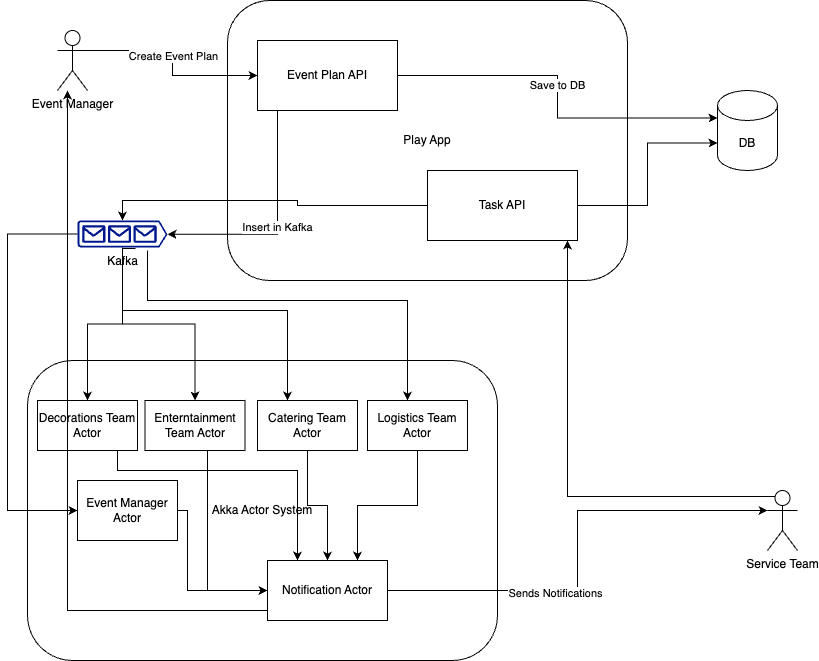

The diagram above was exported from draw.io. Its source (the exported page's mxGraphModel, read from the mxfile embedded in the PNG):
<mxGraphModel dx="1242" dy="819" grid="1" gridSize="10" guides="1" tooltips="1" connect="1" arrows="1" fold="1" page="1" pageScale="1" pageWidth="827" pageHeight="1169" math="0" shadow="0">
  <root>
    <mxCell id="0" />
    <mxCell id="1" parent="0" />
    <mxCell id="wuA7uwCyuj_JbHp3-BNN-1" value="Event Manager" style="shape=umlActor;verticalLabelPosition=bottom;verticalAlign=top;html=1;outlineConnect=0;" parent="1" vertex="1">
      <mxGeometry x="60" y="180" width="30" height="60" as="geometry" />
    </mxCell>
    <mxCell id="wuA7uwCyuj_JbHp3-BNN-2" value="Play App" style="rounded=1;whiteSpace=wrap;html=1;" parent="1" vertex="1">
      <mxGeometry x="230" y="150" width="400" height="280" as="geometry" />
    </mxCell>
    <mxCell id="wuA7uwCyuj_JbHp3-BNN-3" value="Event Plan API" style="rounded=0;whiteSpace=wrap;html=1;" parent="1" vertex="1">
      <mxGeometry x="260" y="190" width="140" height="70" as="geometry" />
    </mxCell>
    <mxCell id="wuA7uwCyuj_JbHp3-BNN-11" style="edgeStyle=orthogonalEdgeStyle;rounded=0;orthogonalLoop=1;jettySize=auto;html=1;exitX=1;exitY=0.3333333333333333;exitDx=0;exitDy=0;exitPerimeter=0;" parent="1" source="wuA7uwCyuj_JbHp3-BNN-1" target="wuA7uwCyuj_JbHp3-BNN-3" edge="1">
      <mxGeometry relative="1" as="geometry" />
    </mxCell>
    <mxCell id="wuA7uwCyuj_JbHp3-BNN-18" value="Create Event Plan" style="edgeLabel;html=1;align=center;verticalAlign=middle;resizable=0;points=[];" parent="wuA7uwCyuj_JbHp3-BNN-11" vertex="1" connectable="0">
      <mxGeometry x="-0.0769" relative="1" as="geometry">
        <mxPoint as="offset" />
      </mxGeometry>
    </mxCell>
    <mxCell id="wuA7uwCyuj_JbHp3-BNN-12" value="Service Team" style="shape=umlActor;verticalLabelPosition=bottom;verticalAlign=top;html=1;outlineConnect=0;" parent="1" vertex="1">
      <mxGeometry x="770" y="640" width="30" height="60" as="geometry" />
    </mxCell>
    <mxCell id="wuA7uwCyuj_JbHp3-BNN-17" value="Kafka" style="sketch=0;aspect=fixed;pointerEvents=1;shadow=0;dashed=0;html=1;strokeColor=none;labelPosition=center;verticalLabelPosition=bottom;verticalAlign=top;align=center;fillColor=#00188D;shape=mxgraph.azure.queue_generic" parent="1" vertex="1">
      <mxGeometry x="80" y="370" width="90" height="27" as="geometry" />
    </mxCell>
    <mxCell id="wuA7uwCyuj_JbHp3-BNN-19" value="DB" style="shape=cylinder3;whiteSpace=wrap;html=1;boundedLbl=1;backgroundOutline=1;size=15;" parent="1" vertex="1">
      <mxGeometry x="720" y="240" width="60" height="80" as="geometry" />
    </mxCell>
    <mxCell id="wuA7uwCyuj_JbHp3-BNN-20" style="edgeStyle=orthogonalEdgeStyle;rounded=0;orthogonalLoop=1;jettySize=auto;html=1;entryX=0;entryY=0;entryDx=0;entryDy=27.5;entryPerimeter=0;" parent="1" source="wuA7uwCyuj_JbHp3-BNN-3" target="wuA7uwCyuj_JbHp3-BNN-19" edge="1">
      <mxGeometry relative="1" as="geometry" />
    </mxCell>
    <mxCell id="wuA7uwCyuj_JbHp3-BNN-21" value="Save to DB" style="edgeLabel;html=1;align=center;verticalAlign=middle;resizable=0;points=[];" parent="wuA7uwCyuj_JbHp3-BNN-20" vertex="1" connectable="0">
      <mxGeometry x="-0.0676" y="-1" relative="1" as="geometry">
        <mxPoint as="offset" />
      </mxGeometry>
    </mxCell>
    <mxCell id="wuA7uwCyuj_JbHp3-BNN-28" value="Insert in Kafka" style="edgeStyle=orthogonalEdgeStyle;rounded=0;orthogonalLoop=1;jettySize=auto;html=1;entryX=1;entryY=0.51;entryDx=0;entryDy=0;entryPerimeter=0;" parent="1" source="wuA7uwCyuj_JbHp3-BNN-3" target="wuA7uwCyuj_JbHp3-BNN-17" edge="1">
      <mxGeometry relative="1" as="geometry">
        <Array as="points">
          <mxPoint x="280" y="384" />
        </Array>
      </mxGeometry>
    </mxCell>
    <mxCell id="wuA7uwCyuj_JbHp3-BNN-31" value="Akka Actor System" style="rounded=1;whiteSpace=wrap;html=1;" parent="1" vertex="1">
      <mxGeometry x="30" y="510" width="470" height="300" as="geometry" />
    </mxCell>
    <mxCell id="e7PDz-ykbTcZJ6jm8eLg-17" style="edgeStyle=orthogonalEdgeStyle;rounded=0;orthogonalLoop=1;jettySize=auto;html=1;entryX=0.25;entryY=0;entryDx=0;entryDy=0;" edge="1" parent="1" source="wuA7uwCyuj_JbHp3-BNN-32" target="wuA7uwCyuj_JbHp3-BNN-33">
      <mxGeometry relative="1" as="geometry">
        <Array as="points">
          <mxPoint x="120" y="620" />
          <mxPoint x="300" y="620" />
        </Array>
      </mxGeometry>
    </mxCell>
    <mxCell id="wuA7uwCyuj_JbHp3-BNN-32" value="Decorations Team Actor" style="rounded=0;whiteSpace=wrap;html=1;" parent="1" vertex="1">
      <mxGeometry x="40" y="550" width="100" height="50" as="geometry" />
    </mxCell>
    <mxCell id="wuA7uwCyuj_JbHp3-BNN-45" style="edgeStyle=orthogonalEdgeStyle;rounded=0;orthogonalLoop=1;jettySize=auto;html=1;exitX=0;exitY=0.75;exitDx=0;exitDy=0;" parent="1" source="wuA7uwCyuj_JbHp3-BNN-33" target="wuA7uwCyuj_JbHp3-BNN-1" edge="1">
      <mxGeometry relative="1" as="geometry">
        <mxPoint x="235" y="710" as="sourcePoint" />
        <mxPoint x="60" y="270" as="targetPoint" />
        <Array as="points">
          <mxPoint x="270" y="760" />
          <mxPoint x="70" y="760" />
        </Array>
      </mxGeometry>
    </mxCell>
    <mxCell id="wuA7uwCyuj_JbHp3-BNN-33" value="Notification Actor" style="rounded=0;whiteSpace=wrap;html=1;" parent="1" vertex="1">
      <mxGeometry x="270" y="710" width="120" height="60" as="geometry" />
    </mxCell>
    <mxCell id="wuA7uwCyuj_JbHp3-BNN-35" style="edgeStyle=orthogonalEdgeStyle;rounded=0;orthogonalLoop=1;jettySize=auto;html=1;exitX=0.5;exitY=1;exitDx=0;exitDy=0;exitPerimeter=0;" parent="1" source="wuA7uwCyuj_JbHp3-BNN-17" target="wuA7uwCyuj_JbHp3-BNN-32" edge="1">
      <mxGeometry relative="1" as="geometry" />
    </mxCell>
    <mxCell id="wuA7uwCyuj_JbHp3-BNN-39" style="edgeStyle=orthogonalEdgeStyle;rounded=0;orthogonalLoop=1;jettySize=auto;html=1;entryX=0;entryY=0.3333333333333333;entryDx=0;entryDy=0;entryPerimeter=0;" parent="1" source="wuA7uwCyuj_JbHp3-BNN-33" target="wuA7uwCyuj_JbHp3-BNN-12" edge="1">
      <mxGeometry relative="1" as="geometry" />
    </mxCell>
    <mxCell id="wuA7uwCyuj_JbHp3-BNN-40" value="Sends Notifications" style="edgeLabel;html=1;align=center;verticalAlign=middle;resizable=0;points=[];" parent="wuA7uwCyuj_JbHp3-BNN-39" vertex="1" connectable="0">
      <mxGeometry x="-0.276" y="-2" relative="1" as="geometry">
        <mxPoint as="offset" />
      </mxGeometry>
    </mxCell>
    <mxCell id="wuA7uwCyuj_JbHp3-BNN-41" value="Task API" style="rounded=0;whiteSpace=wrap;html=1;" parent="1" vertex="1">
      <mxGeometry x="430" y="320" width="150" height="70" as="geometry" />
    </mxCell>
    <mxCell id="wuA7uwCyuj_JbHp3-BNN-43" style="edgeStyle=orthogonalEdgeStyle;rounded=0;orthogonalLoop=1;jettySize=auto;html=1;exitX=0.25;exitY=0.1;exitDx=0;exitDy=0;exitPerimeter=0;" parent="1" source="wuA7uwCyuj_JbHp3-BNN-12" target="wuA7uwCyuj_JbHp3-BNN-41" edge="1">
      <mxGeometry relative="1" as="geometry">
        <Array as="points">
          <mxPoint x="570" y="646" />
        </Array>
      </mxGeometry>
    </mxCell>
    <mxCell id="wuA7uwCyuj_JbHp3-BNN-44" style="edgeStyle=orthogonalEdgeStyle;rounded=0;orthogonalLoop=1;jettySize=auto;html=1;entryX=0.5;entryY=0;entryDx=0;entryDy=0;entryPerimeter=0;" parent="1" source="wuA7uwCyuj_JbHp3-BNN-41" target="wuA7uwCyuj_JbHp3-BNN-17" edge="1">
      <mxGeometry relative="1" as="geometry" />
    </mxCell>
    <mxCell id="wuA7uwCyuj_JbHp3-BNN-47" style="rounded=0;orthogonalLoop=1;jettySize=auto;html=1;entryX=0;entryY=0;entryDx=0;entryDy=52.5;entryPerimeter=0;edgeStyle=orthogonalEdgeStyle;" parent="1" source="wuA7uwCyuj_JbHp3-BNN-41" target="wuA7uwCyuj_JbHp3-BNN-19" edge="1">
      <mxGeometry relative="1" as="geometry" />
    </mxCell>
    <mxCell id="e7PDz-ykbTcZJ6jm8eLg-18" style="edgeStyle=orthogonalEdgeStyle;rounded=0;orthogonalLoop=1;jettySize=auto;html=1;" edge="1" parent="1" source="e7PDz-ykbTcZJ6jm8eLg-1" target="wuA7uwCyuj_JbHp3-BNN-33">
      <mxGeometry relative="1" as="geometry">
        <Array as="points">
          <mxPoint x="210" y="740" />
        </Array>
      </mxGeometry>
    </mxCell>
    <mxCell id="e7PDz-ykbTcZJ6jm8eLg-1" value="Enterntainment Team Actor" style="rounded=0;whiteSpace=wrap;html=1;" vertex="1" parent="1">
      <mxGeometry x="147.5" y="550" width="100" height="50" as="geometry" />
    </mxCell>
    <mxCell id="e7PDz-ykbTcZJ6jm8eLg-14" style="edgeStyle=orthogonalEdgeStyle;rounded=0;orthogonalLoop=1;jettySize=auto;html=1;" edge="1" parent="1" source="e7PDz-ykbTcZJ6jm8eLg-2" target="wuA7uwCyuj_JbHp3-BNN-33">
      <mxGeometry relative="1" as="geometry" />
    </mxCell>
    <mxCell id="e7PDz-ykbTcZJ6jm8eLg-2" value="Catering Team Actor" style="rounded=0;whiteSpace=wrap;html=1;" vertex="1" parent="1">
      <mxGeometry x="260" y="550" width="100" height="50" as="geometry" />
    </mxCell>
    <mxCell id="e7PDz-ykbTcZJ6jm8eLg-15" style="edgeStyle=orthogonalEdgeStyle;rounded=0;orthogonalLoop=1;jettySize=auto;html=1;entryX=0.75;entryY=0;entryDx=0;entryDy=0;" edge="1" parent="1" source="e7PDz-ykbTcZJ6jm8eLg-3" target="wuA7uwCyuj_JbHp3-BNN-33">
      <mxGeometry relative="1" as="geometry" />
    </mxCell>
    <mxCell id="e7PDz-ykbTcZJ6jm8eLg-3" value="Logistics Team Actor" style="rounded=0;whiteSpace=wrap;html=1;" vertex="1" parent="1">
      <mxGeometry x="370" y="550" width="100" height="50" as="geometry" />
    </mxCell>
    <mxCell id="e7PDz-ykbTcZJ6jm8eLg-20" style="edgeStyle=orthogonalEdgeStyle;rounded=0;orthogonalLoop=1;jettySize=auto;html=1;entryX=0;entryY=0.5;entryDx=0;entryDy=0;" edge="1" parent="1" source="e7PDz-ykbTcZJ6jm8eLg-5" target="wuA7uwCyuj_JbHp3-BNN-33">
      <mxGeometry relative="1" as="geometry">
        <Array as="points">
          <mxPoint x="190" y="660" />
          <mxPoint x="190" y="740" />
        </Array>
      </mxGeometry>
    </mxCell>
    <mxCell id="e7PDz-ykbTcZJ6jm8eLg-5" value="Event Manager Actor" style="rounded=0;whiteSpace=wrap;html=1;" vertex="1" parent="1">
      <mxGeometry x="80" y="630" width="100" height="60" as="geometry" />
    </mxCell>
    <mxCell id="e7PDz-ykbTcZJ6jm8eLg-7" style="edgeStyle=orthogonalEdgeStyle;rounded=0;orthogonalLoop=1;jettySize=auto;html=1;exitX=0.5;exitY=1;exitDx=0;exitDy=0;exitPerimeter=0;" edge="1" parent="1" source="wuA7uwCyuj_JbHp3-BNN-17" target="e7PDz-ykbTcZJ6jm8eLg-1">
      <mxGeometry relative="1" as="geometry" />
    </mxCell>
    <mxCell id="e7PDz-ykbTcZJ6jm8eLg-8" style="edgeStyle=orthogonalEdgeStyle;rounded=0;orthogonalLoop=1;jettySize=auto;html=1;exitX=0.644;exitY=1.037;exitDx=0;exitDy=0;exitPerimeter=0;" edge="1" parent="1" source="wuA7uwCyuj_JbHp3-BNN-17" target="e7PDz-ykbTcZJ6jm8eLg-2">
      <mxGeometry relative="1" as="geometry">
        <Array as="points">
          <mxPoint x="125" y="398" />
          <mxPoint x="125" y="460" />
          <mxPoint x="290" y="460" />
        </Array>
      </mxGeometry>
    </mxCell>
    <mxCell id="e7PDz-ykbTcZJ6jm8eLg-10" style="edgeStyle=orthogonalEdgeStyle;rounded=0;orthogonalLoop=1;jettySize=auto;html=1;exitX=0.778;exitY=1.111;exitDx=0;exitDy=0;exitPerimeter=0;" edge="1" parent="1" source="wuA7uwCyuj_JbHp3-BNN-17" target="e7PDz-ykbTcZJ6jm8eLg-3">
      <mxGeometry relative="1" as="geometry">
        <Array as="points">
          <mxPoint x="150" y="450" />
          <mxPoint x="410" y="450" />
        </Array>
      </mxGeometry>
    </mxCell>
    <mxCell id="e7PDz-ykbTcZJ6jm8eLg-11" style="edgeStyle=orthogonalEdgeStyle;rounded=0;orthogonalLoop=1;jettySize=auto;html=1;exitX=0;exitY=0.5;exitDx=0;exitDy=0;exitPerimeter=0;" edge="1" parent="1" source="wuA7uwCyuj_JbHp3-BNN-17" target="e7PDz-ykbTcZJ6jm8eLg-5">
      <mxGeometry relative="1" as="geometry">
        <Array as="points">
          <mxPoint x="10" y="384" />
          <mxPoint x="10" y="660" />
        </Array>
      </mxGeometry>
    </mxCell>
  </root>
</mxGraphModel>